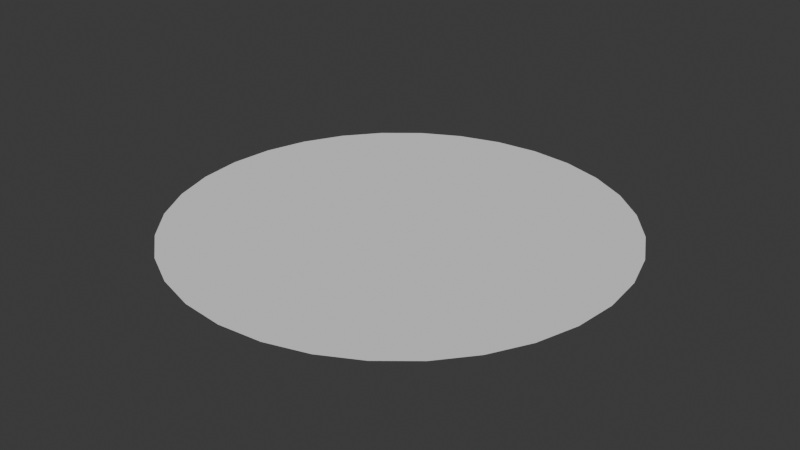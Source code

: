 # Source: stage1.blend  (saved by Blender 4.1.24; exported with 4.5.12 LTS)
import bpy
from mathutils import Matrix  # noqa: F401  (used for matrix-valued properties, if any)

bpy.ops.wm.read_factory_settings(use_empty=True)
scene = bpy.context.scene
scene.name = 'Scene'

# ---- world
world_world = bpy.data.worlds.new('World'); scene.world = world_world
world_world.use_nodes = True; world_world.node_tree.nodes.clear()
_N = world_world.node_tree.nodes; _L = world_world.node_tree.links
n0 = _N.new('ShaderNodeOutputWorld'); n0.name = 'World Output'; n0.location = (300, 300)
n1 = _N.new('ShaderNodeBackground'); n1.name = 'Background'; n1.location = (10, 300)
n1.inputs[0].default_value = (0.05088, 0.05088, 0.05088, 1.0)
_L.new(n1.outputs[0], n0.inputs[0])
n0.is_active_output = True
world_world.color = (0.05088, 0.05088, 0.05088)
world_world.use_sun_shadow = False
world_world.sun_shadow_jitter_overblur = 0.0

# ---- meshes
me_circle = bpy.data.meshes.new('Circle')
me_circle.from_pydata([(0.0, 1.0, 0.0), (-0.1951, 0.9808, 0.0), (-0.3827, 0.9239, 0.0), (-0.5556, 0.8315, 0.0), (-0.7071, 0.7071, 0.0), (-0.8315, 0.5556, 0.0), (-0.9239, 0.3827, 0.0), (-0.9808, 0.1951, 0.0), (-1.0, 0.0, 0.0), (-0.9808, -0.1951, 0.0), (-0.9239, -0.3827, 0.0), (-0.8315, -0.5556, 0.0), (-0.7071, -0.7071, 0.0), (-0.5556, -0.8315, 0.0), (-0.3827, -0.9239, 0.0), (-0.1951, -0.9808, 0.0), (0.0, -1.0, 0.0), (0.1951, -0.9808, 0.0), (0.3827, -0.9239, 0.0), (0.5556, -0.8315, 0.0), (0.7071, -0.7071, 0.0), (0.8315, -0.5556, 0.0), (0.9239, -0.3827, 0.0), (0.9808, -0.1951, 0.0), (1.0, 0.0, 0.0), (0.9808, 0.1951, 0.0), (0.9239, 0.3827, 0.0), (0.8315, 0.5556, 0.0), (0.7071, 0.7071, 0.0), (0.5556, 0.8315, 0.0), (0.3827, 0.9239, 0.0), (0.1951, 0.9808, 0.0)], [], [(1, 2, 3, 4, 5, 6, 7, 8, 9, 10, 11, 12, 13, 14, 15, 16, 17, 18, 19, 20, 21, 22, 23, 24, 25, 26, 27, 28, 29, 30, 31, 0)])
_uv = me_circle.uv_layers.new(name='UVMap')
_uv.uv.foreach_set('vector', [-9.255, 49.54, -18.63, 46.69, -27.28, 42.07, -34.86, 35.86, -41.07, 28.28, -45.69, 19.63, -48.54, 10.25, -49.5, 0.5, -48.54, -9.255, -45.69, -18.63, -41.07, -27.28, -34.86, -34.86, -27.28, -41.07, -18.63, -45.69, -9.255, -48.54, 0.5, -49.5, 10.25, -48.54, 19.63, -45.69, 28.28, -41.07, 35.86, -34.86, 42.07, -27.28, 46.69, -18.63, 49.54, -9.255, 50.5, 0.5, 49.54, 10.25, 46.69, 19.63, 42.07, 28.28, 35.86, 35.86, 28.28, 42.07, 19.63, 46.69, 10.25, 49.54, 0.5, 50.5])
me_circle.update()

# ---- objects
ob_stage = bpy.data.objects.new('Stage', me_circle)

# ---- transforms, parenting, visibility, modifiers, constraints
ob_stage.location = (0.0, 0.0, 0.0)
ob_stage.scale = (100.0, 100.0, 100.0)

# ---- collection membership
scene.collection.objects.link(ob_stage)

# ---- scene / render settings (as saved in the file)
scene.frame_start = 1; scene.frame_end = 250; scene.frame_set(1)
scene.render.engine = 'BLENDER_EEVEE_NEXT'
scene.cycles.sampling_pattern = 'TABULATED_SOBOL'
scene.eevee.ray_tracing_options.trace_max_roughness = 0.0
bpy.context.view_layer.update()

# ---- added for rendering (the .blend has no active camera and no usable light): camera, sun
cam_auto = bpy.data.cameras.new('AutoCamera')
cam_auto.lens = 50.0
cam_auto.sensor_width = 36.0
cam_auto.clip_end = 4592.69
ob_auto_camera = bpy.data.objects.new('AutoCamera', cam_auto)
scene.collection.objects.link(ob_auto_camera)
ob_auto_camera.location = (261.693, -314.032, 209.354)
ob_auto_camera.rotation_euler = (1.09748, -7.21219e-08, 0.694738)
scene.camera = ob_auto_camera
light_auto_sun = bpy.data.lights.new('AutoSun', 'SUN')
light_auto_sun.energy = 3.0
light_auto_sun.angle = 0.0523599
ob_auto_sun = bpy.data.objects.new('AutoSun', light_auto_sun)
scene.collection.objects.link(ob_auto_sun)
ob_auto_sun.rotation_euler = (0.872665, 0.174533, 0.523599)
bpy.context.view_layer.update()
